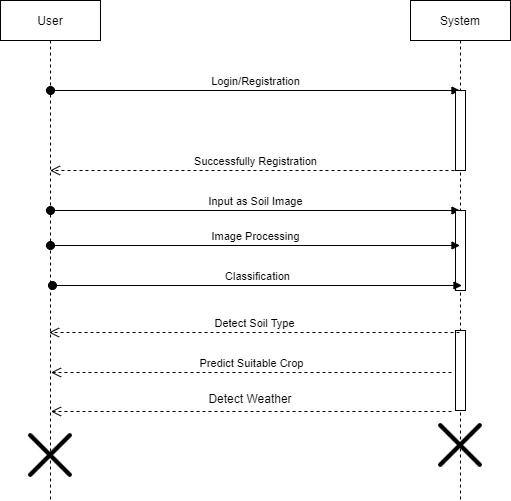

The diagram above was exported from draw.io. Its source (the exported page's mxGraphModel, read from the mxfile embedded in the PNG):
<mxGraphModel dx="252" dy="-518" grid="1" gridSize="10" guides="1" tooltips="1" connect="1" arrows="1" fold="1" page="1" pageScale="1" pageWidth="850" pageHeight="1100" math="0" shadow="0">
  <root>
    <mxCell id="bJcplexnfEBF9bS2Svh9-0" />
    <mxCell id="bJcplexnfEBF9bS2Svh9-1" parent="bJcplexnfEBF9bS2Svh9-0" />
    <mxCell id="EIyN3yCJB70U7EdNYzh7-71" value="User" style="shape=umlLifeline;perimeter=lifelinePerimeter;whiteSpace=wrap;html=1;container=1;collapsible=0;recursiveResize=0;outlineConnect=0;" vertex="1" parent="bJcplexnfEBF9bS2Svh9-1">
      <mxGeometry x="1288" y="1185" width="100" height="500" as="geometry" />
    </mxCell>
    <mxCell id="EIyN3yCJB70U7EdNYzh7-72" value="Login/Registration" style="html=1;verticalAlign=bottom;startArrow=oval;startFill=1;endArrow=block;startSize=8;" edge="1" parent="EIyN3yCJB70U7EdNYzh7-71" target="EIyN3yCJB70U7EdNYzh7-76">
      <mxGeometry width="60" relative="1" as="geometry">
        <mxPoint x="50" y="90" as="sourcePoint" />
        <mxPoint x="110" y="90" as="targetPoint" />
      </mxGeometry>
    </mxCell>
    <mxCell id="EIyN3yCJB70U7EdNYzh7-73" value="Input as Soil Image" style="html=1;verticalAlign=bottom;startArrow=oval;startFill=1;endArrow=block;startSize=8;" edge="1" parent="EIyN3yCJB70U7EdNYzh7-71" target="EIyN3yCJB70U7EdNYzh7-76">
      <mxGeometry width="60" relative="1" as="geometry">
        <mxPoint x="50" y="210" as="sourcePoint" />
        <mxPoint x="110" y="210" as="targetPoint" />
      </mxGeometry>
    </mxCell>
    <mxCell id="EIyN3yCJB70U7EdNYzh7-75" value="" style="shape=image;html=1;verticalAlign=top;verticalLabelPosition=bottom;labelBackgroundColor=#ffffff;imageAspect=0;aspect=fixed;image=https://cdn3.iconfinder.com/data/icons/user-interface-169/32/cross-128.png" vertex="1" parent="EIyN3yCJB70U7EdNYzh7-71">
      <mxGeometry x="15" y="420" width="70" height="70" as="geometry" />
    </mxCell>
    <mxCell id="EIyN3yCJB70U7EdNYzh7-76" value="System" style="shape=umlLifeline;perimeter=lifelinePerimeter;whiteSpace=wrap;html=1;container=1;collapsible=0;recursiveResize=0;outlineConnect=0;" vertex="1" parent="bJcplexnfEBF9bS2Svh9-1">
      <mxGeometry x="1698" y="1185" width="100" height="500" as="geometry" />
    </mxCell>
    <mxCell id="EIyN3yCJB70U7EdNYzh7-77" value="" style="html=1;points=[];perimeter=orthogonalPerimeter;" vertex="1" parent="EIyN3yCJB70U7EdNYzh7-76">
      <mxGeometry x="45" y="90" width="10" height="80" as="geometry" />
    </mxCell>
    <mxCell id="EIyN3yCJB70U7EdNYzh7-78" value="" style="html=1;points=[];perimeter=orthogonalPerimeter;" vertex="1" parent="EIyN3yCJB70U7EdNYzh7-76">
      <mxGeometry x="45" y="210" width="10" height="80" as="geometry" />
    </mxCell>
    <mxCell id="EIyN3yCJB70U7EdNYzh7-79" value="" style="html=1;points=[];perimeter=orthogonalPerimeter;" vertex="1" parent="EIyN3yCJB70U7EdNYzh7-76">
      <mxGeometry x="45" y="330" width="10" height="80" as="geometry" />
    </mxCell>
    <mxCell id="EIyN3yCJB70U7EdNYzh7-80" value="" style="shape=image;html=1;verticalAlign=top;verticalLabelPosition=bottom;labelBackgroundColor=#ffffff;imageAspect=0;aspect=fixed;image=https://cdn3.iconfinder.com/data/icons/user-interface-169/32/cross-128.png" vertex="1" parent="EIyN3yCJB70U7EdNYzh7-76">
      <mxGeometry x="15" y="410" width="70" height="70" as="geometry" />
    </mxCell>
    <mxCell id="EIyN3yCJB70U7EdNYzh7-81" value="Successfully Registration" style="html=1;verticalAlign=bottom;endArrow=open;dashed=1;endSize=8;" edge="1" parent="bJcplexnfEBF9bS2Svh9-1" target="EIyN3yCJB70U7EdNYzh7-71">
      <mxGeometry relative="1" as="geometry">
        <mxPoint x="1748" y="1355" as="sourcePoint" />
        <mxPoint x="1668" y="1355" as="targetPoint" />
      </mxGeometry>
    </mxCell>
    <mxCell id="EIyN3yCJB70U7EdNYzh7-82" value="Detect Soil Type" style="html=1;verticalAlign=bottom;endArrow=open;dashed=1;endSize=8;" edge="1" parent="bJcplexnfEBF9bS2Svh9-1">
      <mxGeometry relative="1" as="geometry">
        <mxPoint x="1747" y="1517" as="sourcePoint" />
        <mxPoint x="1336.5" y="1517" as="targetPoint" />
      </mxGeometry>
    </mxCell>
    <mxCell id="EIyN3yCJB70U7EdNYzh7-83" value="Predict Suitable Crop" style="html=1;verticalAlign=bottom;endArrow=open;dashed=1;endSize=8;" edge="1" parent="bJcplexnfEBF9bS2Svh9-1">
      <mxGeometry relative="1" as="geometry">
        <mxPoint x="1739" y="1557" as="sourcePoint" />
        <mxPoint x="1338.5" y="1557" as="targetPoint" />
      </mxGeometry>
    </mxCell>
    <mxCell id="EIyN3yCJB70U7EdNYzh7-84" value="Detect Weather" style="text;html=1;strokeColor=none;fillColor=none;align=center;verticalAlign=middle;whiteSpace=wrap;rounded=0;" vertex="1" parent="bJcplexnfEBF9bS2Svh9-1">
      <mxGeometry x="1458" y="1568" width="160" height="30" as="geometry" />
    </mxCell>
    <mxCell id="EIyN3yCJB70U7EdNYzh7-85" value="" style="html=1;verticalAlign=bottom;endArrow=open;dashed=1;endSize=8;" edge="1" parent="bJcplexnfEBF9bS2Svh9-1">
      <mxGeometry relative="1" as="geometry">
        <mxPoint x="1739" y="1596" as="sourcePoint" />
        <mxPoint x="1338.5" y="1596" as="targetPoint" />
      </mxGeometry>
    </mxCell>
    <mxCell id="EIyN3yCJB70U7EdNYzh7-86" value="Image Processing" style="html=1;verticalAlign=bottom;startArrow=oval;startFill=1;endArrow=block;startSize=8;" edge="1" parent="bJcplexnfEBF9bS2Svh9-1">
      <mxGeometry width="60" relative="1" as="geometry">
        <mxPoint x="1338" y="1430" as="sourcePoint" />
        <mxPoint x="1747.5" y="1430" as="targetPoint" />
      </mxGeometry>
    </mxCell>
    <mxCell id="EIyN3yCJB70U7EdNYzh7-87" value="Classification" style="html=1;verticalAlign=bottom;startArrow=oval;startFill=1;endArrow=block;startSize=8;" edge="1" parent="bJcplexnfEBF9bS2Svh9-1">
      <mxGeometry width="60" relative="1" as="geometry">
        <mxPoint x="1340" y="1470" as="sourcePoint" />
        <mxPoint x="1749.5" y="1470" as="targetPoint" />
      </mxGeometry>
    </mxCell>
  </root>
</mxGraphModel>